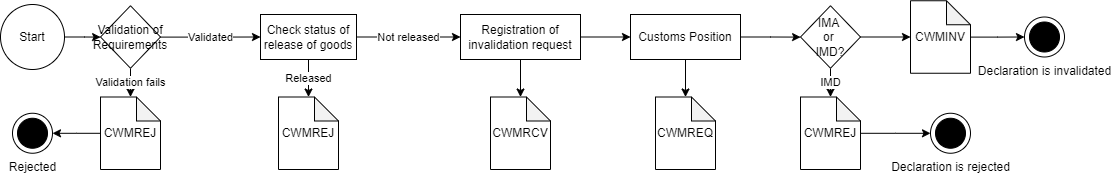

The diagram above was exported from draw.io. Its source (the exported page's mxGraphModel, read from the mxfile embedded in the PNG):
<mxGraphModel dx="2135" dy="863" grid="1" gridSize="10" guides="1" tooltips="1" connect="1" arrows="1" fold="1" page="1" pageScale="1" pageWidth="827" pageHeight="1169" math="0" shadow="0">
  <root>
    <mxCell id="0" />
    <mxCell id="1" parent="0" />
    <mxCell id="_v1YK6HrCcOqNQp2A_N7-1" value="Rejected" style="shape=mxgraph.sysml.actFinal;html=1;verticalLabelPosition=bottom;labelBackgroundColor=#ffffff;verticalAlign=top;" parent="1" vertex="1">
      <mxGeometry x="-598" y="936.75" width="40" height="40" as="geometry" />
    </mxCell>
    <mxCell id="_v1YK6HrCcOqNQp2A_N7-2" value="" style="edgeStyle=orthogonalEdgeStyle;rounded=0;orthogonalLoop=1;jettySize=auto;html=1;" parent="1" source="_v1YK6HrCcOqNQp2A_N7-3" target="_v1YK6HrCcOqNQp2A_N7-28" edge="1">
      <mxGeometry relative="1" as="geometry" />
    </mxCell>
    <mxCell id="_v1YK6HrCcOqNQp2A_N7-3" value="Registration of invalidation request" style="whiteSpace=wrap;html=1;" parent="1" vertex="1">
      <mxGeometry x="-150" y="838" width="120" height="45" as="geometry" />
    </mxCell>
    <mxCell id="_v1YK6HrCcOqNQp2A_N7-4" value="" style="edgeStyle=orthogonalEdgeStyle;rounded=0;orthogonalLoop=1;jettySize=auto;html=1;" parent="1" source="_v1YK6HrCcOqNQp2A_N7-5" target="_v1YK6HrCcOqNQp2A_N7-11" edge="1">
      <mxGeometry relative="1" as="geometry" />
    </mxCell>
    <mxCell id="_v1YK6HrCcOqNQp2A_N7-5" value="Start" style="ellipse;whiteSpace=wrap;html=1;" parent="1" vertex="1">
      <mxGeometry x="-610" y="828" width="64" height="65" as="geometry" />
    </mxCell>
    <mxCell id="_v1YK6HrCcOqNQp2A_N7-6" value="Not released" style="edgeStyle=orthogonalEdgeStyle;rounded=0;orthogonalLoop=1;jettySize=auto;html=1;" parent="1" source="_v1YK6HrCcOqNQp2A_N7-8" target="_v1YK6HrCcOqNQp2A_N7-3" edge="1">
      <mxGeometry relative="1" as="geometry" />
    </mxCell>
    <mxCell id="_v1YK6HrCcOqNQp2A_N7-7" value="Released" style="edgeStyle=orthogonalEdgeStyle;rounded=0;orthogonalLoop=1;jettySize=auto;html=1;" parent="1" source="_v1YK6HrCcOqNQp2A_N7-8" target="_v1YK6HrCcOqNQp2A_N7-29" edge="1">
      <mxGeometry relative="1" as="geometry" />
    </mxCell>
    <mxCell id="_v1YK6HrCcOqNQp2A_N7-8" value="Check status of release of goods" style="whiteSpace=wrap;html=1;" parent="1" vertex="1">
      <mxGeometry x="-350" y="838" width="96" height="45" as="geometry" />
    </mxCell>
    <mxCell id="_v1YK6HrCcOqNQp2A_N7-9" value="Validated" style="edgeStyle=orthogonalEdgeStyle;rounded=0;orthogonalLoop=1;jettySize=auto;html=1;" parent="1" source="_v1YK6HrCcOqNQp2A_N7-11" target="_v1YK6HrCcOqNQp2A_N7-8" edge="1">
      <mxGeometry relative="1" as="geometry" />
    </mxCell>
    <mxCell id="_v1YK6HrCcOqNQp2A_N7-10" value="Validation fails" style="edgeStyle=orthogonalEdgeStyle;rounded=0;orthogonalLoop=1;jettySize=auto;html=1;" parent="1" source="_v1YK6HrCcOqNQp2A_N7-11" target="_v1YK6HrCcOqNQp2A_N7-31" edge="1">
      <mxGeometry relative="1" as="geometry" />
    </mxCell>
    <mxCell id="_v1YK6HrCcOqNQp2A_N7-11" value="Validation of Requirements" style="rhombus;whiteSpace=wrap;html=1;" parent="1" vertex="1">
      <mxGeometry x="-510" y="829.25" width="60" height="62.5" as="geometry" />
    </mxCell>
    <mxCell id="_v1YK6HrCcOqNQp2A_N7-14" value="" style="endArrow=classic;html=1;rounded=0;exitX=1;exitY=0.5;exitDx=0;exitDy=0;entryX=0;entryY=0.5;entryDx=0;entryDy=0;" parent="1" source="_v1YK6HrCcOqNQp2A_N7-3" edge="1">
      <mxGeometry width="50" height="50" relative="1" as="geometry">
        <mxPoint x="-190" y="803" as="sourcePoint" />
        <mxPoint x="20" y="860.5" as="targetPoint" />
      </mxGeometry>
    </mxCell>
    <mxCell id="_v1YK6HrCcOqNQp2A_N7-22" value="Declaration is invalidated" style="shape=mxgraph.sysml.actFinal;html=1;verticalLabelPosition=bottom;labelBackgroundColor=#ffffff;verticalAlign=top;" parent="1" vertex="1">
      <mxGeometry x="414" y="840.5" width="40" height="40" as="geometry" />
    </mxCell>
    <mxCell id="_v1YK6HrCcOqNQp2A_N7-28" value="CWMRCV" style="shape=note;whiteSpace=wrap;html=1;backgroundOutline=1;darkOpacity=0.05;size=24;" parent="1" vertex="1">
      <mxGeometry x="-120" y="920.5" width="60" height="72.5" as="geometry" />
    </mxCell>
    <mxCell id="_v1YK6HrCcOqNQp2A_N7-29" value="CWMREJ" style="shape=note;whiteSpace=wrap;html=1;backgroundOutline=1;darkOpacity=0.05;size=24;" parent="1" vertex="1">
      <mxGeometry x="-332" y="920.5" width="60" height="72.5" as="geometry" />
    </mxCell>
    <mxCell id="_v1YK6HrCcOqNQp2A_N7-30" value="" style="edgeStyle=orthogonalEdgeStyle;rounded=0;orthogonalLoop=1;jettySize=auto;html=1;" parent="1" source="_v1YK6HrCcOqNQp2A_N7-31" target="_v1YK6HrCcOqNQp2A_N7-1" edge="1">
      <mxGeometry relative="1" as="geometry" />
    </mxCell>
    <mxCell id="_v1YK6HrCcOqNQp2A_N7-31" value="CWMREJ" style="shape=note;whiteSpace=wrap;html=1;backgroundOutline=1;darkOpacity=0.05;size=24;" parent="1" vertex="1">
      <mxGeometry x="-510" y="920.5" width="60" height="72.5" as="geometry" />
    </mxCell>
    <mxCell id="_v1YK6HrCcOqNQp2A_N7-35" value="" style="edgeStyle=orthogonalEdgeStyle;rounded=0;orthogonalLoop=1;jettySize=auto;html=1;" parent="1" source="_v1YK6HrCcOqNQp2A_N7-33" target="_v1YK6HrCcOqNQp2A_N7-34" edge="1">
      <mxGeometry relative="1" as="geometry" />
    </mxCell>
    <mxCell id="_v1YK6HrCcOqNQp2A_N7-37" value="" style="edgeStyle=orthogonalEdgeStyle;rounded=0;orthogonalLoop=1;jettySize=auto;html=1;" parent="1" source="_v1YK6HrCcOqNQp2A_N7-33" target="_v1YK6HrCcOqNQp2A_N7-36" edge="1">
      <mxGeometry relative="1" as="geometry" />
    </mxCell>
    <mxCell id="_v1YK6HrCcOqNQp2A_N7-33" value="Customs Position" style="whiteSpace=wrap;html=1;" parent="1" vertex="1">
      <mxGeometry x="20" y="838" width="110" height="45" as="geometry" />
    </mxCell>
    <mxCell id="_v1YK6HrCcOqNQp2A_N7-34" value="CWMREQ" style="shape=note;whiteSpace=wrap;html=1;backgroundOutline=1;darkOpacity=0.05;size=24;" parent="1" vertex="1">
      <mxGeometry x="45" y="920.5" width="60" height="72.5" as="geometry" />
    </mxCell>
    <mxCell id="_v1YK6HrCcOqNQp2A_N7-40" value="IMD" style="edgeStyle=orthogonalEdgeStyle;rounded=0;orthogonalLoop=1;jettySize=auto;html=1;" parent="1" source="_v1YK6HrCcOqNQp2A_N7-36" target="_v1YK6HrCcOqNQp2A_N7-39" edge="1">
      <mxGeometry relative="1" as="geometry" />
    </mxCell>
    <mxCell id="_v1YK6HrCcOqNQp2A_N7-43" value="" style="edgeStyle=orthogonalEdgeStyle;rounded=0;orthogonalLoop=1;jettySize=auto;html=1;" parent="1" source="_v1YK6HrCcOqNQp2A_N7-36" target="_v1YK6HrCcOqNQp2A_N7-41" edge="1">
      <mxGeometry relative="1" as="geometry" />
    </mxCell>
    <mxCell id="_v1YK6HrCcOqNQp2A_N7-36" value="IMA&amp;nbsp;&lt;br&gt;or&amp;nbsp;&lt;br&gt;IMD?" style="rhombus;whiteSpace=wrap;html=1;" parent="1" vertex="1">
      <mxGeometry x="190" y="829.25" width="60" height="62.5" as="geometry" />
    </mxCell>
    <mxCell id="_v1YK6HrCcOqNQp2A_N7-38" value="Declaration is rejected" style="shape=mxgraph.sysml.actFinal;html=1;verticalLabelPosition=bottom;labelBackgroundColor=#ffffff;verticalAlign=top;" parent="1" vertex="1">
      <mxGeometry x="320" y="936.75" width="40" height="40" as="geometry" />
    </mxCell>
    <mxCell id="_v1YK6HrCcOqNQp2A_N7-42" value="" style="edgeStyle=orthogonalEdgeStyle;rounded=0;orthogonalLoop=1;jettySize=auto;html=1;" parent="1" source="_v1YK6HrCcOqNQp2A_N7-39" target="_v1YK6HrCcOqNQp2A_N7-38" edge="1">
      <mxGeometry relative="1" as="geometry" />
    </mxCell>
    <mxCell id="_v1YK6HrCcOqNQp2A_N7-39" value="CWMREJ" style="shape=note;whiteSpace=wrap;html=1;backgroundOutline=1;darkOpacity=0.05;size=24;" parent="1" vertex="1">
      <mxGeometry x="190" y="920.5" width="60" height="72.5" as="geometry" />
    </mxCell>
    <mxCell id="_v1YK6HrCcOqNQp2A_N7-44" value="" style="edgeStyle=orthogonalEdgeStyle;rounded=0;orthogonalLoop=1;jettySize=auto;html=1;" parent="1" source="_v1YK6HrCcOqNQp2A_N7-41" target="_v1YK6HrCcOqNQp2A_N7-22" edge="1">
      <mxGeometry relative="1" as="geometry" />
    </mxCell>
    <mxCell id="_v1YK6HrCcOqNQp2A_N7-41" value="CWMINV" style="shape=note;whiteSpace=wrap;html=1;backgroundOutline=1;darkOpacity=0.05;size=24;" parent="1" vertex="1">
      <mxGeometry x="300" y="824.25" width="60" height="72.5" as="geometry" />
    </mxCell>
  </root>
</mxGraphModel>